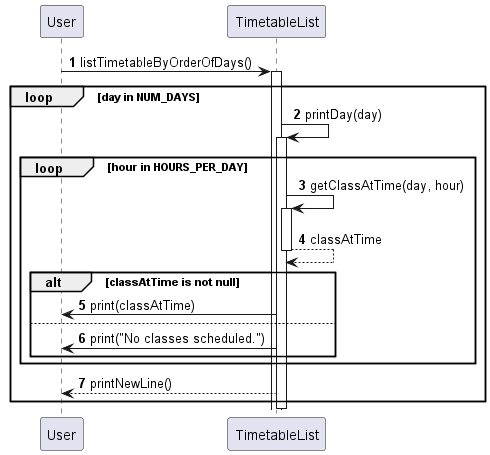

The diagram above was rendered by PlantUML. Its source (embedded in the PNG):
@startuml
'https://plantuml.com/sequence-diagram

autonumber
participant "User" as user
participant "TimetableList" as timetableList

user -> timetableList: listTimetableByOrderOfDays()
activate timetableList

loop day in NUM_DAYS
    timetableList -> timetableList: printDay(day)
    activate timetableList

    loop hour in HOURS_PER_DAY
        timetableList -> timetableList: getClassAtTime(day, hour)
        activate timetableList
        timetableList --> timetableList: classAtTime
        deactivate timetableList

        alt classAtTime is not null
            timetableList -> user: print(classAtTime)
        else
            timetableList -> user: print("No classes scheduled.")
        end
    end loop

    timetableList --> user: printNewLine()
end loop

deactivate timetableList

@enduml